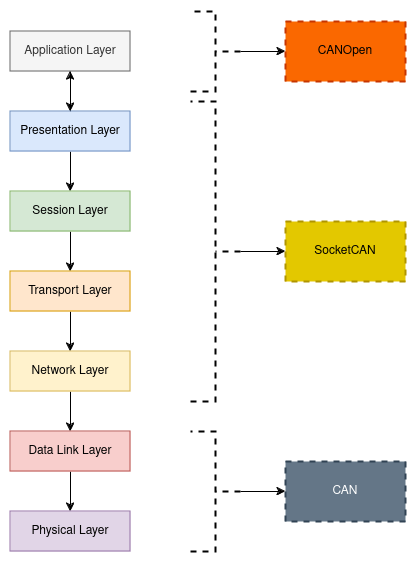

The diagram above was exported from draw.io. Its source (the exported page's mxGraphModel, read from the mxfile embedded in the PNG):
<mxGraphModel dx="1364" dy="758" grid="1" gridSize="10" guides="1" tooltips="1" connect="1" arrows="1" fold="1" page="1" pageScale="1" pageWidth="850" pageHeight="1100" math="0" shadow="0">
  <root>
    <mxCell id="0" />
    <mxCell id="1" parent="0" />
    <mxCell id="dRwRVW6C_3hpwQ-hqYbz-10" value="" style="edgeStyle=orthogonalEdgeStyle;rounded=0;orthogonalLoop=1;jettySize=auto;html=1;" parent="1" source="dRwRVW6C_3hpwQ-hqYbz-1" target="dRwRVW6C_3hpwQ-hqYbz-2" edge="1">
      <mxGeometry relative="1" as="geometry" />
    </mxCell>
    <mxCell id="dRwRVW6C_3hpwQ-hqYbz-1" value="Application Layer" style="rounded=0;whiteSpace=wrap;html=1;fillColor=#f5f5f5;strokeColor=#666666;fontColor=#333333;" parent="1" vertex="1">
      <mxGeometry x="360" y="200" width="120" height="40" as="geometry" />
    </mxCell>
    <mxCell id="dRwRVW6C_3hpwQ-hqYbz-9" value="" style="edgeStyle=orthogonalEdgeStyle;rounded=0;orthogonalLoop=1;jettySize=auto;html=1;" parent="1" source="dRwRVW6C_3hpwQ-hqYbz-2" target="dRwRVW6C_3hpwQ-hqYbz-1" edge="1">
      <mxGeometry relative="1" as="geometry" />
    </mxCell>
    <mxCell id="dRwRVW6C_3hpwQ-hqYbz-11" value="" style="edgeStyle=orthogonalEdgeStyle;rounded=0;orthogonalLoop=1;jettySize=auto;html=1;" parent="1" source="dRwRVW6C_3hpwQ-hqYbz-2" target="dRwRVW6C_3hpwQ-hqYbz-3" edge="1">
      <mxGeometry relative="1" as="geometry" />
    </mxCell>
    <mxCell id="dRwRVW6C_3hpwQ-hqYbz-2" value="&lt;div&gt;Presentation Layer&lt;/div&gt;" style="rounded=0;whiteSpace=wrap;html=1;fillColor=#dae8fc;strokeColor=#6c8ebf;" parent="1" vertex="1">
      <mxGeometry x="360" y="280" width="120" height="40" as="geometry" />
    </mxCell>
    <mxCell id="dRwRVW6C_3hpwQ-hqYbz-12" value="" style="edgeStyle=orthogonalEdgeStyle;rounded=0;orthogonalLoop=1;jettySize=auto;html=1;" parent="1" source="dRwRVW6C_3hpwQ-hqYbz-3" target="dRwRVW6C_3hpwQ-hqYbz-4" edge="1">
      <mxGeometry relative="1" as="geometry" />
    </mxCell>
    <mxCell id="dRwRVW6C_3hpwQ-hqYbz-3" value="&lt;div&gt;Session Layer&lt;/div&gt;" style="rounded=0;whiteSpace=wrap;html=1;fillColor=#d5e8d4;strokeColor=#82b366;" parent="1" vertex="1">
      <mxGeometry x="360" y="360" width="120" height="40" as="geometry" />
    </mxCell>
    <mxCell id="dRwRVW6C_3hpwQ-hqYbz-13" value="" style="edgeStyle=orthogonalEdgeStyle;rounded=0;orthogonalLoop=1;jettySize=auto;html=1;" parent="1" source="dRwRVW6C_3hpwQ-hqYbz-4" target="dRwRVW6C_3hpwQ-hqYbz-5" edge="1">
      <mxGeometry relative="1" as="geometry" />
    </mxCell>
    <mxCell id="dRwRVW6C_3hpwQ-hqYbz-4" value="&lt;div&gt;Transport Layer&lt;/div&gt;" style="rounded=0;whiteSpace=wrap;html=1;fillColor=#ffe6cc;strokeColor=#d79b00;" parent="1" vertex="1">
      <mxGeometry x="360" y="440" width="120" height="40" as="geometry" />
    </mxCell>
    <mxCell id="dRwRVW6C_3hpwQ-hqYbz-14" value="" style="edgeStyle=orthogonalEdgeStyle;rounded=0;orthogonalLoop=1;jettySize=auto;html=1;" parent="1" source="dRwRVW6C_3hpwQ-hqYbz-5" target="dRwRVW6C_3hpwQ-hqYbz-6" edge="1">
      <mxGeometry relative="1" as="geometry" />
    </mxCell>
    <mxCell id="dRwRVW6C_3hpwQ-hqYbz-5" value="&lt;div&gt;Network Layer&lt;/div&gt;" style="rounded=0;whiteSpace=wrap;html=1;fillColor=#fff2cc;strokeColor=#d6b656;" parent="1" vertex="1">
      <mxGeometry x="360" y="520" width="120" height="40" as="geometry" />
    </mxCell>
    <mxCell id="dRwRVW6C_3hpwQ-hqYbz-15" value="" style="edgeStyle=orthogonalEdgeStyle;rounded=0;orthogonalLoop=1;jettySize=auto;html=1;" parent="1" source="dRwRVW6C_3hpwQ-hqYbz-6" target="dRwRVW6C_3hpwQ-hqYbz-7" edge="1">
      <mxGeometry relative="1" as="geometry" />
    </mxCell>
    <mxCell id="dRwRVW6C_3hpwQ-hqYbz-6" value="&lt;div&gt;Data Link Layer&lt;/div&gt;" style="rounded=0;whiteSpace=wrap;html=1;fillColor=#f8cecc;strokeColor=#b85450;" parent="1" vertex="1">
      <mxGeometry x="360" y="600" width="120" height="40" as="geometry" />
    </mxCell>
    <mxCell id="dRwRVW6C_3hpwQ-hqYbz-7" value="&lt;div&gt;Physical Layer&lt;/div&gt;" style="rounded=0;whiteSpace=wrap;html=1;fillColor=#e1d5e7;strokeColor=#9673a6;" parent="1" vertex="1">
      <mxGeometry x="360" y="680" width="120" height="40" as="geometry" />
    </mxCell>
    <mxCell id="dRwRVW6C_3hpwQ-hqYbz-18" value="" style="edgeStyle=orthogonalEdgeStyle;rounded=0;orthogonalLoop=1;jettySize=auto;html=1;" parent="1" source="dRwRVW6C_3hpwQ-hqYbz-16" target="dRwRVW6C_3hpwQ-hqYbz-17" edge="1">
      <mxGeometry relative="1" as="geometry" />
    </mxCell>
    <mxCell id="dRwRVW6C_3hpwQ-hqYbz-16" value="" style="strokeWidth=2;html=1;shape=mxgraph.flowchart.annotation_2;align=left;labelPosition=right;pointerEvents=1;direction=west;dashed=1;" parent="1" vertex="1">
      <mxGeometry x="540" y="600" width="50" height="120" as="geometry" />
    </mxCell>
    <mxCell id="dRwRVW6C_3hpwQ-hqYbz-17" value="CAN" style="whiteSpace=wrap;html=1;align=center;strokeWidth=2;pointerEvents=1;dashed=1;fillColor=#647687;fontColor=#ffffff;strokeColor=#314354;" parent="1" vertex="1">
      <mxGeometry x="635" y="630" width="120" height="60" as="geometry" />
    </mxCell>
    <mxCell id="dRwRVW6C_3hpwQ-hqYbz-19" value="" style="edgeStyle=orthogonalEdgeStyle;rounded=0;orthogonalLoop=1;jettySize=auto;html=1;" parent="1" source="dRwRVW6C_3hpwQ-hqYbz-20" target="dRwRVW6C_3hpwQ-hqYbz-21" edge="1">
      <mxGeometry relative="1" as="geometry" />
    </mxCell>
    <mxCell id="dRwRVW6C_3hpwQ-hqYbz-20" value="" style="strokeWidth=2;html=1;shape=mxgraph.flowchart.annotation_2;align=left;labelPosition=right;pointerEvents=1;direction=west;dashed=1;" parent="1" vertex="1">
      <mxGeometry x="540" y="180" width="50" height="80" as="geometry" />
    </mxCell>
    <mxCell id="dRwRVW6C_3hpwQ-hqYbz-21" value="CANOpen" style="whiteSpace=wrap;html=1;align=center;strokeWidth=2;pointerEvents=1;dashed=1;fillColor=#fa6800;fontColor=#000000;strokeColor=#C73500;" parent="1" vertex="1">
      <mxGeometry x="635" y="190" width="120" height="60" as="geometry" />
    </mxCell>
    <mxCell id="dRwRVW6C_3hpwQ-hqYbz-22" value="" style="edgeStyle=orthogonalEdgeStyle;rounded=0;orthogonalLoop=1;jettySize=auto;html=1;" parent="1" source="dRwRVW6C_3hpwQ-hqYbz-23" target="dRwRVW6C_3hpwQ-hqYbz-24" edge="1">
      <mxGeometry relative="1" as="geometry" />
    </mxCell>
    <mxCell id="dRwRVW6C_3hpwQ-hqYbz-23" value="" style="strokeWidth=2;html=1;shape=mxgraph.flowchart.annotation_2;align=left;labelPosition=right;pointerEvents=1;direction=west;dashed=1;" parent="1" vertex="1">
      <mxGeometry x="540" y="270" width="50" height="300" as="geometry" />
    </mxCell>
    <mxCell id="dRwRVW6C_3hpwQ-hqYbz-24" value="SocketCAN" style="whiteSpace=wrap;html=1;align=center;strokeWidth=2;pointerEvents=1;dashed=1;fillColor=#e3c800;fontColor=#000000;strokeColor=#B09500;" parent="1" vertex="1">
      <mxGeometry x="635" y="390" width="120" height="60" as="geometry" />
    </mxCell>
  </root>
</mxGraphModel>